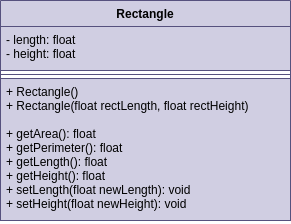

The diagram above was exported from draw.io. Its source (the exported page's mxGraphModel, read from the mxfile embedded in the PNG):
<mxGraphModel dx="484" dy="440" grid="1" gridSize="10" guides="1" tooltips="1" connect="1" arrows="1" fold="1" page="1" pageScale="1" pageWidth="850" pageHeight="1100" math="0" shadow="0">
  <root>
    <mxCell id="0" />
    <mxCell id="1" parent="0" />
    <mxCell id="2" value="Rectangle" style="swimlane;fontStyle=1;align=center;verticalAlign=top;childLayout=stackLayout;horizontal=1;startSize=26;horizontalStack=0;resizeParent=1;resizeParentMax=0;resizeLast=0;collapsible=1;marginBottom=0;swimlaneFillColor=default;fillColor=#d0cee2;strokeColor=#56517e;fontColor=#000000;" parent="1" vertex="1">
      <mxGeometry x="120" y="50" width="290" height="220" as="geometry" />
    </mxCell>
    <mxCell id="3" value="- length: float&#10;- height: float " style="text;strokeColor=#56517e;fillColor=#d0cee2;align=left;verticalAlign=top;spacingLeft=4;spacingRight=4;overflow=hidden;rotatable=0;points=[[0,0.5],[1,0.5]];portConstraint=eastwest;swimlaneFillColor=default;fontColor=#000000;" parent="2" vertex="1">
      <mxGeometry y="26" width="290" height="44" as="geometry" />
    </mxCell>
    <mxCell id="4" value="" style="line;strokeWidth=1;fillColor=#d0cee2;align=left;verticalAlign=middle;spacingTop=-1;spacingLeft=3;spacingRight=3;rotatable=0;labelPosition=right;points=[];portConstraint=eastwest;strokeColor=#56517e;swimlaneFillColor=default;fontColor=#000000;" parent="2" vertex="1">
      <mxGeometry y="70" width="290" height="8" as="geometry" />
    </mxCell>
    <mxCell id="5" value="+ Rectangle()&#10;+ Rectangle(float rectLength, float rectHeight)&#10;&#10;+ getArea(): float&#10;+ getPerimeter(): float&#10;+ getLength(): float&#10;+ getHeight(): float&#10;+ setLength(float newLength): void&#10;+ setHeight(float newHeight): void" style="text;strokeColor=#56517e;fillColor=#d0cee2;align=left;verticalAlign=top;spacingLeft=4;spacingRight=4;overflow=hidden;rotatable=0;points=[[0,0.5],[1,0.5]];portConstraint=eastwest;swimlaneFillColor=default;fontColor=#000000;" parent="2" vertex="1">
      <mxGeometry y="78" width="290" height="142" as="geometry" />
    </mxCell>
  </root>
</mxGraphModel>